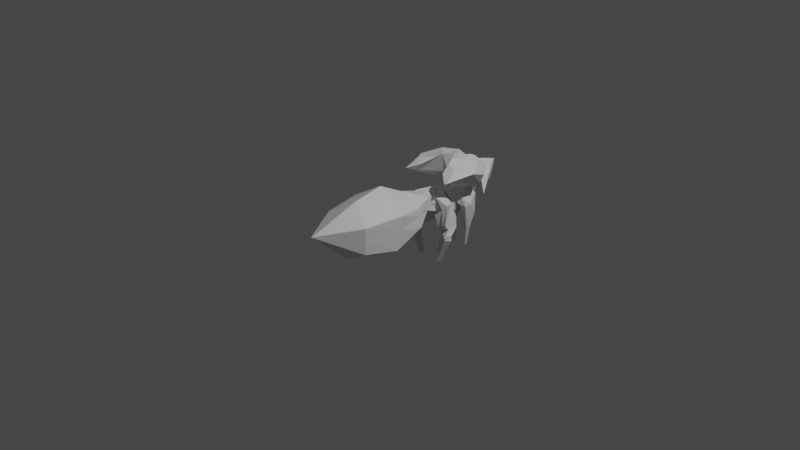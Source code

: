 # Source: maybefox.blend  (saved by Blender 3.4.6; exported with 4.5.12 LTS)
import bpy
from mathutils import Matrix  # noqa: F401  (used for matrix-valued properties, if any)

bpy.ops.wm.read_factory_settings(use_empty=True)
scene = bpy.context.scene
scene.name = 'Scene'

# ---- collections
col_collection = bpy.data.collections.new('Collection'); scene.collection.children.link(col_collection)

# ---- materials (node trees are filled in below, after node groups)
mat_material = bpy.data.materials.new('Material')
mat_material.alpha_threshold = 0.0
mat_material.use_transparent_shadow = False
mat_material.roughness = 0.5
mat_material.line_color = (0.0, 0.0, 0.0, 1.0)

# ---- material node trees
mat_material.use_nodes = True; mat_material.node_tree.nodes.clear()
_N = mat_material.node_tree.nodes; _L = mat_material.node_tree.links
n0 = _N.new('ShaderNodeOutputMaterial'); n0.name = 'Material Output'; n0.location = (300, 300)
n1 = _N.new('ShaderNodeBsdfPrincipled'); n1.name = 'Principled BSDF'; n1.location = (10, 300)
n1.distribution = 'GGX'
n1.subsurface_method = 'RANDOM_WALK_SKIN'
n1.inputs[3].default_value = 1.45
n1.inputs[27].default_value = (0.0, 0.0, 0.0, 1.0)
n1.inputs[28].default_value = 1.0
_L.new(n1.outputs[0], n0.inputs[0])
n0.is_active_output = True

# ---- world
world_world = bpy.data.worlds.new('World'); scene.world = world_world
world_world.use_nodes = True; world_world.node_tree.nodes.clear()
_N = world_world.node_tree.nodes; _L = world_world.node_tree.links
n0 = _N.new('ShaderNodeOutputWorld'); n0.name = 'World Output'; n0.location = (300, 300)
n1 = _N.new('ShaderNodeBackground'); n1.name = 'Background'; n1.location = (10, 300)
n1.inputs[0].default_value = (0.05088, 0.05088, 0.05088, 1.0)
_L.new(n1.outputs[0], n0.inputs[0])
n0.is_active_output = True
world_world.color = (0.05088, 0.05088, 0.05088)
world_world.use_sun_shadow = False
world_world.sun_shadow_jitter_overblur = 0.0

# ---- cameras
cam_camera = bpy.data.cameras.new('Camera')
cam_camera.clip_end = 100.0
cam_camera.ortho_scale = 7.314

# ---- lights
light_light = bpy.data.lights.new('Light', 'POINT')
light_light.transmission_factor = 0.0
light_light.energy = 1000.0
light_light.shadow_soft_size = 0.1
light_light.shadow_maximum_resolution = 0.006
light_light.use_absolute_resolution = True

# ---- meshes
me_cube = bpy.data.meshes.new('Cube')
me_cube.from_pydata([(0.3898, 1.158, 0.6395), (0.436, 1.032, 0.1507), (0.7919, 0.2126, 0.6038), (0.8227, 0.3516, -0.1763), (0.0, 1.06, 0.6619), (0.0, 0.8831, -0.1123), (0.0, 0.04852, 1.113), (0.0, 0.1759, -0.8294), (1.25, -1.019, 0.8865), (0.0, -0.9283, 1.615), (0.0, -1.18, -1.092), (1.226, -1.239, -0.4235), (0.9882, -2.522, 0.8017), (0.0, -2.101, 1.386), (0.0, -2.664, -0.6684), (0.9656, -2.541, -0.2259), (0.0, -4.143, 0.6706), (0.0, -4.006, 0.7135), (0.0, -4.023, 0.5787), (0.0, -4.156, 0.6769), (0.527, 1.397, 0.5754), (0.5229, 1.767, -0.09541), (0.0, 1.25, 0.6491), (0.0, 1.624, -0.5689), (0.0, 2.035, 0.744), (0.5881, 2.15, -0.1175), (0.0, 1.962, 0.5689), (0.0, 2.23, -0.7851), (0.0, 2.788, 0.445), (0.2521, 2.703, -0.4448), (0.0, 2.638, 0.5419), (0.0, 2.666, -0.8737), (0.9092, 1.602, 0.2924), (0.5145, 1.332, -0.1158), (0.7186, 2.0, 0.225), (0.5052, 1.932, -0.732), (0.8932, 1.518, -0.509), (0.5977, 1.488, -0.7048), (0.8868, 1.704, -0.7392), (0.4667, 1.683, -0.9032), (0.6806, 2.327, -0.4211), (0.5495, 2.29, -0.6846), (0.9118, 2.114, -0.7137), (0.5428, 2.034, -0.9929), (0.0, 2.507, 0.6262), (0.1354, 2.593, -0.3072), (0.2739, 2.448, 0.02162), (0.1392, 2.577, -0.3273), (0.9457, 1.447, -0.9962), (0.5224, 1.689, -0.8873), (0.9934, 1.791, -0.9583), (0.6474, 1.862, -1.049), (0.9422, 1.449, -0.9967), (0.62, 1.54, -1.141), (0.9806, 1.775, -0.9626), (0.7367, 1.825, -1.178), (0.9012, 1.49, -1.118), (0.576, 1.546, -1.261), (1.02, 1.733, -1.169), (0.7657, 1.901, -1.389), (0.4852, 1.531, -2.144), (0.4167, 1.679, -2.148), (0.5654, 1.645, -2.158), (0.4652, 1.757, -2.131), (0.0, 3.417, 0.1917), (0.001891, 3.401, -0.6933), (0.0, 3.086, 0.524), (0.0, 3.072, -0.7906), (0.0, 2.763, 0.3077), (0.4462, 2.326, -0.2172), (0.0, 3.118, 0.4724), (0.0, 3.547, 0.5492), (0.0, 2.228, 0.6661), (0.3983, 2.317, 0.1001), (0.0, 2.7, 0.6267), (0.2036, 2.755, 0.5515), (0.1889, 3.177, -0.4023), (0.2446, 2.712, -0.4361), (0.3493, 2.603, 0.04521), (0.4594, 2.395, -0.2334), (0.0, 3.405, 0.4743), (0.2429, 2.48, -0.4262), (0.0, 3.384, -0.1862), (0.0, 2.907, -0.2965), (0.0, 3.474, 0.696), (0.0, 3.402, -0.6822), (0.0, 3.364, 0.8099), (0.4003, 3.412, 0.6246), (0.09722, 3.205, -0.08163), (0.1873, 3.434, 0.5318), (0.0, 3.384, -0.1862), (0.0, 3.405, 0.4743), (0.2063, 3.208, 0.2597), (0.2514, 3.263, 0.497), (0.3495, 3.147, -0.1324), (0.4256, 2.771, 0.258), (0.4197, 2.808, -0.2011), (0.4216, 2.808, -0.2026), (0.4087, 2.781, 0.2687), (0.4276, 2.771, 0.2568), (0.0, 3.895, 0.6387), (0.0, 3.846, -0.3392), (0.0, 3.786, 1.038), (0.5315, 3.767, 0.5343), (0.0, 3.506, 0.595), (0.0, 3.354, -0.1477), (0.389, 3.417, 0.6188), (0.0, 3.301, 0.03464), (0.0, 2.9, 0.242), (0.0, 3.335, 0.3142), (0.0, 2.703, 0.6248), (0.06445, 3.087, 0.3599), (0.0, 3.633, 0.4454), (0.2778, 3.859, 0.4356), (0.0, 3.421, 0.2104), (0.07364, 3.273, 0.1598), (0.1889, 3.177, -0.4023), (0.0, 3.547, 0.5492), (0.2059, 3.09, -0.03199), (0.2063, 3.208, 0.2597), (0.246, 3.263, 0.4956), (0.1279, 3.742, 0.05654), (0.2136, 3.22, 0.2679), (0.3329, 3.147, -0.1437), (0.1591, 3.534, 0.6632), (0.0, 3.725, 0.3355), (0.0, 3.45, -0.1719), (0.0, 3.412, 0.4647), (0.1902, 3.224, 0.2629), (0.1527, 3.365, 0.2489), (0.4843, 3.577, -0.7364), (0.1709, 3.028, 0.4238), (0.1841, 3.707, -0.0422), (0.468, 3.117, -1.301), (0.5316, 3.211, -1.294), (0.3468, 2.964, 0.3551), (0.1668, 3.475, -0.7492), (0.1578, 3.709, -0.05096), (0.1445, 3.031, 0.415), (0.0, 3.547, 0.5492), (0.2063, 3.208, 0.2597), (0.5928, 2.91, -0.272), (0.3593, 3.715, 0.01985), (0.5869, 2.962, -0.06628), (0.2523, 3.253, 0.4938), (0.2949, 3.125, -0.09418), (0.1889, 3.177, -0.4023), (0.4848, 3.33, -1.282), (0.3566, 3.145, -1.306), (0.6684, 3.123, -0.1796), (0.2669, 3.259, 0.4953), (0.2253, 3.599, -0.06471), (0.214, 3.625, 0.003469), (0.1399, 3.682, 0.07887), (0.2137, 3.616, -0.00258), (0.0, 4.425, 1.155), (0.0, 4.121, 0.08726), (0.0, 4.423, 1.152), (0.6478, 4.151, 0.8215), (0.1662, 3.479, -0.7551), (0.4489, 3.368, -1.281), (0.2585, 3.209, -1.069), (0.3352, 3.266, -1.316), (0.3225, 3.329, -1.305), (0.468, 3.117, -1.301), (0.5316, 3.211, -1.294), (0.3566, 3.145, -1.306), (0.4848, 3.33, -1.282), (0.3352, 3.266, -1.316), (0.4489, 3.368, -1.281), (0.3225, 3.329, -1.305), (0.3285, 3.206, -2.097), (0.3628, 3.257, -2.094), (0.2685, 3.222, -2.1), (0.3376, 3.321, -2.087), (0.257, 3.287, -2.105), (0.3257, 3.34, -2.08), (0.2501, 3.321, -2.1), (0.0, 5.095, 0.9484), (0.0, 5.114, 0.8693), (0.0, 5.085, 0.95), (0.2205, 4.735, 0.9417), (0.0, 3.776, 1.021), (0.5031, 3.805, 0.7805), (0.0, 4.045, 1.138), (0.4927, 4.14, 0.9946), (0.3253, 3.336, 0.8944), (0.9227, 3.312, 0.7007), (0.3717, 3.528, 1.568), (0.6083, 3.968, 0.9927), (0.3411, 3.327, 1.74), (1.386, 2.466, 1.491), (0.3872, 3.51, 1.672), (1.175, 3.273, 1.166), (0.0, 2.776, 0.3796), (0.0, 3.275, 0.3254), (0.0, 3.471, -0.1017), (0.3445, 2.524, -0.3364), (0.0, 3.421, 0.7503), (0.1906, 3.407, -0.05992), (0.0, 3.843, 0.8291), (0.4558, 3.659, 0.4345), (0.0, 3.427, 0.206), (0.1852, 3.356, 0.3128), (0.0, 4.424, 1.153), (0.4124, 4.057, 0.4365), (0.0, 5.092, 0.9476), (0.05528, 5.062, 0.9036), (0.0, 3.346, 0.2586), (0.0, 3.436, -0.3975), (0.2983, 2.613, -0.3906), (0.0, 3.448, 0.7232), (0.0953, 3.404, -0.371), (0.0, 3.869, 0.7339), (0.1832, 3.766, -0.08952), (0.0, 3.391, 0.02912), (0.09262, 3.329, 0.1737), (0.0, 4.424, 1.154), (0.2249, 4.056, 0.1314), (0.0, 5.112, 0.8763), (0.01175, 5.105, 0.8647), (0.0, 2.782, 0.4123), (0.0, 4.872, 1.014), (0.0, 4.874, 1.016), (0.0, 4.254, 0.1962), (0.5103, 3.803, 0.7838), (0.4925, 4.285, 0.4421), (0.0, 4.873, 1.015), (0.0, 4.873, 1.016), (0.3005, 4.209, 0.2642), (0.0, 4.927, 0.99), (0.0, 4.989, 0.9779), (0.0, 5.046, 0.9604), (0.4245, 4.449, 0.4388), (0.6482, 4.155, 0.8216), (0.307, 4.628, 0.924), (0.0, 4.932, 0.9885), (0.0, 4.99, 0.9792), (0.0, 5.047, 0.9617), (0.0, 4.934, 0.9973), (0.0, 4.991, 0.9798), (0.0, 5.048, 0.9623), (0.3999, 4.451, 0.4422), (0.3105, 4.638, 0.5375), (0.09762, 4.972, 0.674), (0.0, 5.048, 0.9629), (0.0, 4.991, 0.9804), (0.0, 4.934, 0.9979), (0.0, 4.953, 0.5744), (0.0, 4.695, 0.4932), (0.0, 4.415, 0.37), (0.2163, 4.723, 0.9555), (0.0, 4.425, 1.148), (0.4857, 4.146, 0.9548), (0.0, 2.763, 0.3111), (0.0, 3.126, 0.4653), (0.0, 3.543, 0.5179), (0.4413, 2.336, -0.2229), (0.0, 3.366, 0.8071), (0.3902, 3.412, 0.5917), (0.0, 3.789, 1.028), (0.5279, 3.762, 0.5295), (0.0, 3.503, 0.5763), (0.3792, 3.415, 0.6041), (0.0, 4.423, 1.152), (0.6324, 4.149, 0.802), (0.0, 5.083, 0.9508), (0.2386, 4.748, 0.9199), (0.8144, 3.699, 0.1181), (0.0, 4.872, 1.014), (0.6469, 4.156, 0.8238), (0.3199, 4.324, 1.026), (0.2206, 4.718, 0.954), (0.0, 4.927, 0.9899), (0.0, 4.989, 0.9779), (0.0, 5.046, 0.9604), (0.3909, 2.932, 0.9767), (0.7457, 2.637, 0.7276), (0.1999, 2.931, 1.733), (0.9802, 1.422, 1.274), (0.8049, 0.271, 0.276), (0.4092, 1.105, 0.4341), (0.0, 0.9857, 0.3366), (0.0, 0.1021, 0.2969), (1.24, -1.111, 0.336), (0.0, -1.034, 0.4776), (0.9787, -2.53, 0.3699), (0.0, -2.338, 0.5229), (0.0, -4.148, 0.6733), (0.0, -4.013, 0.6569), (0.5253, 1.552, 0.2935), (0.0, 1.407, 0.1373), (0.2471, 2.083, 0.382), (0.0, 2.075, -3.725e-05), (0.1059, 2.752, 0.07111), (0.0, 2.65, -0.05294), (0.7433, 1.488, 0.1209), (0.6289, 1.971, -0.1771), (0.769, 1.506, -0.5913), (0.7103, 1.695, -0.8081), (0.6255, 2.311, -0.5318), (0.7567, 2.08, -0.831), (0.05689, 2.544, 0.234), (0.2173, 2.502, -0.125), (0.7678, 1.549, -0.9504), (0.848, 1.821, -0.9965), (0.8068, 1.487, -1.057), (0.8781, 1.796, -1.053), (0.7646, 1.514, -1.178), (0.9129, 1.804, -1.262), (0.4564, 1.593, -2.146), (0.5233, 1.692, -2.146), (0.0, 3.41, -0.1802), (0.0, 3.08, -0.02839), (0.1875, 2.579, 0.08713), (0.0, 3.299, 0.5047), (0.1674, 2.265, 0.4282), (0.08554, 2.723, 0.5951), (0.0, 3.444, 0.1169), (0.1682, 3.384, 0.7321), (0.0, 3.874, 0.2278), (0.2234, 3.778, 0.8266), (0.0, 3.083, 0.2724), (0.02708, 2.864, 0.5135), (0.0, 4.297, 0.7061), (0.3035, 4.255, 1.017), (0.0, 5.091, 0.9205), (0.1002, 4.947, 0.9358), (0.2114, 3.788, 0.92), (0.2905, 3.997, 1.086), (0.4833, 3.254, 0.7239), (0.314, 4.021, 1.203), (0.9603, 3.18, 1.658), (0.7689, 3.815, 1.368), (0.03638, 5.085, 0.934), (0.1448, 2.67, 0.07874), (0.1253, 2.711, 0.07492), (0.004938, 5.11, 0.8711), (0.2145, 4.423, 0.9172), (0.0, 4.613, 0.6718), (0.2041, 4.599, 0.9752), (0.0, 4.752, 1.049), (0.09088, 4.91, 0.9583), (0.0, 4.716, 0.734), (0.0, 4.867, 0.7757), (0.0, 5.014, 0.7971), (0.09599, 4.953, 0.9355), (0.1854, 2.584, 0.08673), (0.5432, 2.819, 0.8944), (0.2692, 2.501, 1.788), (0.3933, 2.182, 1.691), (0.9572, 1.876, 1.634), (0.5923, 1.643, 1.517), (1.02, 1.294, 1.325)], [(132, 125)], [(0, 4, 6, 2), (5, 1, 3, 7), (280, 2, 8, 284), (281, 0, 2, 280), (1, 5, 23, 21), (283, 6, 4, 282), (285, 10, 14, 287), (2, 6, 9, 8), (7, 3, 11, 10), (283, 7, 10, 285), (286, 12, 16, 288), (10, 11, 15, 14), (284, 8, 12, 286), (8, 9, 13, 12), (288, 16, 17, 289), (12, 13, 17, 16), (287, 14, 18, 289), (14, 15, 19, 18), (22, 20, 24, 26), (281, 1, 21, 290), (282, 4, 22, 291), (4, 0, 20, 22), (25, 27, 31, 29), (21, 23, 27, 25), (24, 20, 32, 34), (291, 22, 26, 293), (295, 30, 66, 313), (292, 25, 29, 294), (293, 26, 30, 295), (26, 24, 28, 30), (34, 32, 36, 38), (292, 24, 44, 302), (21, 25, 35, 33), (290, 21, 33, 296), (298, 37, 39, 299), (296, 33, 37, 298), (33, 35, 39, 37), (39, 35, 41, 43), (300, 40, 42, 301), (34, 38, 42, 40), (39, 43, 51, 49), (297, 34, 40, 300), (302, 44, 46, 303), (35, 25, 45, 47), (24, 34, 46, 44), (297, 35, 47, 303), (304, 49, 53, 306), (301, 42, 50, 305), (42, 38, 48, 50), (299, 39, 49, 304), (54, 52, 56, 58), (50, 48, 52, 54), (305, 50, 54, 307), (49, 51, 55, 53), (57, 59, 63, 61), (307, 54, 58, 309), (53, 55, 59, 57), (306, 53, 57, 308), (310, 61, 63, 311), (308, 57, 61, 310), (58, 56, 60, 62), (309, 58, 62, 311), (313, 66, 64, 312), (30, 28, 64, 66), (29, 31, 67, 65), (255, 254, 68, 70), (70, 68, 72, 74), (255, 70, 86, 258), (257, 256, 71, 69), (347, 257, 69, 314), (316, 73, 75, 317), (314, 69, 73, 316), (71, 75, 93, 92), (315, 70, 74, 317), (77, 76, 78, 79), (75, 73, 79, 78), (76, 77, 83, 82), (73, 69, 77, 79), (81, 80, 82, 83), (69, 71, 80, 81), (77, 69, 81, 83), (82, 80, 91, 90), (212, 85, 101, 214), (312, 64, 84, 318), (319, 86, 110, 323), (259, 87, 106, 263), (89, 88, 90, 91), (76, 82, 90, 88), (71, 76, 88, 89), (80, 71, 89, 91), (92, 93, 95, 94), (75, 78, 95, 93), (139, 140, 119, 117), (98, 96, 141, 143), (97, 96, 98, 99), (94, 95, 99, 98), (95, 78, 97, 99), (78, 76, 96, 97), (260, 102, 157, 264), (319, 87, 103, 321), (258, 86, 102, 260), (318, 84, 100, 320), (215, 105, 107, 216), (65, 85, 107, 105), (209, 65, 105, 215), (87, 71, 104, 106), (322, 109, 111, 323), (86, 70, 108, 110), (315, 71, 109, 322), (109, 71, 112, 114), (112, 113, 115, 114), (87, 111, 115, 113), (71, 87, 113, 112), (111, 109, 114, 115), (118, 116, 126, 128), (118, 120, 124, 122), (140, 145, 118, 119), (145, 135, 120, 118), (146, 139, 117, 116), (123, 146, 116, 121), (141, 96, 133, 134), (123, 121, 136, 161, 148), (120, 121, 125, 124), (126, 127, 129, 128), (142, 149, 147, 160, 130), (119, 118, 128, 129), (163, 159, 130, 160), (117, 119, 129, 127), (126, 116, 151, 153), (143, 141, 149, 150), (131, 132, 137, 138), (121, 142, 130, 159, 136), (120, 135, 150, 144), (96, 76, 146, 123), (76, 71, 139, 146), (96, 123, 148, 133), (133, 148, 166, 164), (150, 149, 142, 144), (135, 98, 143, 150), (149, 141, 134, 147), (121, 120, 144, 142), (94, 98, 135, 145), (92, 94, 145, 140), (71, 92, 140, 139), (151, 152, 154, 153), (117, 127, 154, 152), (116, 117, 152, 151), (127, 126, 153, 154), (275, 232, 180, 266), (320, 100, 155, 324), (214, 101, 156, 218), (157, 102, 182, 184), (147, 134, 165, 167), (148, 161, 163, 162), (161, 136, 159, 163), (164, 166, 173, 171), (166, 168, 175, 173), (148, 162, 168, 166), (160, 147, 167, 169), (134, 133, 164, 165), (162, 163, 170, 168), (163, 160, 169, 170), (171, 173, 175, 174, 172), (175, 177, 176, 174), (170, 169, 176, 177), (169, 167, 174, 176), (167, 165, 172, 174), (165, 164, 171, 172), (168, 170, 177, 175), (346, 266, 180, 327), (345, 245, 178, 326), (244, 248, 179, 220), (342, 251, 181, 327), (184, 182, 186, 188), (103, 158, 185, 183), (321, 103, 183, 328), (325, 157, 184, 329), (187, 189, 193, 191), (328, 183, 187, 330), (183, 185, 189, 187), (329, 184, 188, 331), (332, 191, 193, 333), (331, 188, 192, 333), (188, 186, 190, 192), (332, 190, 278, 349), (272, 235, 207, 267), (337, 219, 206, 334), (261, 201, 205, 265), (241, 238, 206, 219), (256, 196, 202, 262), (262, 202, 203, 263), (211, 198, 200, 213), (213, 200, 204, 217), (212, 199, 203, 216), (259, 199, 201, 261), (336, 210, 197, 335), (210, 209, 196, 197), (208, 195, 198, 211), (208, 221, 194, 195), (64, 28, 221, 208), (64, 208, 211, 84), (29, 65, 209, 210), (294, 29, 210, 336), (85, 212, 216, 107), (100, 213, 217, 155), (84, 211, 213, 100), (245, 241, 219, 178), (326, 178, 219, 337), (235, 244, 220, 207), (201, 214, 218, 205), (196, 209, 215, 202), (202, 215, 216, 203), (199, 212, 214, 201), (205, 218, 229, 226), (155, 217, 228, 223), (217, 204, 227, 228), (265, 205, 226, 268), (325, 158, 225, 338), (218, 156, 224, 229), (324, 155, 223, 339), (264, 157, 222, 269), (226, 229, 242, 233), (233, 242, 243, 234), (234, 243, 244, 235), (223, 228, 239, 247), (247, 239, 240, 246), (246, 240, 241, 245), (228, 227, 236, 239), (239, 236, 237, 240), (240, 237, 238, 241), (268, 226, 233, 270), (270, 233, 234, 271), (271, 234, 235, 272), (338, 225, 253, 340), (340, 253, 252, 341), (341, 252, 251, 342), (229, 224, 250, 242), (242, 250, 249, 243), (243, 249, 248, 244), (339, 223, 247, 343), (343, 247, 246, 344), (344, 246, 245, 345), (269, 222, 230, 273), (273, 230, 231, 274), (274, 231, 232, 275), (237, 274, 275, 238), (236, 273, 274, 237), (227, 269, 273, 236), (252, 271, 272, 251), (253, 270, 271, 252), (225, 268, 270, 253), (204, 264, 269, 227), (158, 265, 268, 225), (87, 259, 261, 103), (104, 262, 263, 106), (71, 256, 262, 104), (103, 261, 265, 158), (251, 272, 267, 181), (334, 206, 266, 346), (238, 275, 266, 206), (198, 258, 260, 200), (200, 260, 264, 204), (199, 259, 263, 203), (335, 197, 257, 347), (197, 196, 256, 257), (195, 255, 258, 198), (195, 194, 254, 255), (348, 277, 279, 349), (190, 186, 276, 278), (187, 191, 279, 277), (330, 187, 277, 348), (186, 330, 348, 276), (276, 348, 349, 278), (194, 335, 347, 254), (207, 334, 346, 267), (249, 344, 345, 248), (250, 343, 344, 249), (224, 339, 343, 250), (231, 341, 342, 232), (230, 340, 341, 231), (222, 338, 340, 230), (156, 324, 339, 224), (157, 325, 338, 222), (179, 326, 337, 220), (28, 294, 336, 221), (221, 336, 335, 194), (220, 337, 334, 207), (349, 279, 353, 352), (189, 331, 333, 193), (190, 332, 333, 192), (185, 329, 331, 189), (182, 328, 330, 186), (158, 325, 329, 185), (102, 321, 328, 182), (232, 342, 327, 180), (248, 345, 326, 179), (267, 346, 327, 181), (101, 320, 324, 156), (70, 315, 322, 108), (108, 322, 323, 110), (85, 318, 320, 101), (86, 319, 321, 102), (87, 319, 323, 111), (65, 312, 318, 85), (71, 315, 317, 75), (68, 314, 316, 72), (72, 316, 317, 74), (254, 347, 314, 68), (67, 313, 312, 65), (59, 309, 311, 63), (56, 308, 310, 60), (60, 310, 311, 62), (52, 306, 308, 56), (55, 307, 309, 59), (51, 305, 307, 55), (38, 299, 304, 48), (43, 301, 305, 51), (48, 304, 306, 52), (34, 297, 303, 46), (45, 302, 303, 47), (35, 297, 300, 41), (41, 300, 301, 43), (32, 296, 298, 36), (36, 298, 299, 38), (20, 290, 296, 32), (25, 292, 302, 45), (27, 293, 295, 31), (24, 292, 294, 28), (31, 295, 313, 67), (23, 291, 293, 27), (5, 282, 291, 23), (0, 281, 290, 20), (13, 287, 289, 17), (19, 288, 289, 18), (11, 284, 286, 15), (15, 286, 288, 19), (6, 283, 285, 9), (9, 285, 287, 13), (7, 283, 282, 5), (1, 281, 280, 3), (3, 280, 284, 11), (351, 350, 352, 353), (332, 349, 352, 350), (191, 332, 350, 351), (279, 191, 351, 353)])
_uv = me_cube.uv_layers.new(name='UVMap')
_uv.uv.foreach_set('vector', [0.375, 0.0, 0.625, 0.0, 0.625, 0.25, 0.375, 0.25, 0.375, 0.25, 0.625, 0.25, 0.625, 0.5, 0.375, 0.5, 0.5199, 1.0, 0.625, 1.0, 0.625, 1.0, 0.5199, 1.0, 0.5199, 0.75, 0.625, 0.75, 0.625, 1.0, 0.5199, 1.0, 0.625, 0.25, 0.375, 0.25, 0.375, 0.25, 0.625, 0.25, 0.7699, 0.5, 0.875, 0.5, 0.875, 0.75, 0.7699, 0.75, 0.7699, 0.5, 0.625, 0.5, 0.625, 0.5, 0.7699, 0.5, 0.375, 0.25, 0.625, 0.25, 0.625, 0.25, 0.375, 0.25, 0.375, 0.5, 0.625, 0.5, 0.625, 0.5, 0.375, 0.5, 0.7699, 0.5, 0.625, 0.5, 0.625, 0.5, 0.7699, 0.5, 0.5199, 1.0, 0.625, 1.0, 0.625, 1.0, 0.6818, 1.0, 0.375, 0.5, 0.625, 0.5, 0.625, 0.5, 0.375, 0.5, 0.5199, 1.0, 0.625, 1.0, 0.625, 1.0, 0.5199, 1.0, 0.375, 0.25, 0.625, 0.25, 0.625, 0.25, 0.375, 0.25, 0.4834, 0.5035, 0.625, 0.5, 0.625, 0.75, 0.5199, 0.75, 0.375, 0.25, 0.625, 0.25, 0.625, 0.25, 0.375, 0.25, 0.7699, 0.5, 0.625, 0.5, 0.625, 0.5, 0.7699, 0.5, 0.375, 0.5, 0.625, 0.5, 0.625, 0.5, 0.375, 0.5, 0.625, 0.0, 0.375, 0.0, 0.375, 0.0, 0.625, 0.0, 0.5199, 0.75, 0.375, 0.75, 0.375, 0.75, 0.5199, 0.75, 0.7699, 0.75, 0.875, 0.75, 0.875, 0.75, 0.7699, 0.75, 0.625, 0.0, 0.375, 0.0, 0.375, 0.0, 0.625, 0.0, 0.625, 0.25, 0.375, 0.25, 0.375, 0.25, 0.625, 0.25, 0.625, 0.25, 0.375, 0.25, 0.375, 0.25, 0.625, 0.25, 0.375, 0.0, 0.375, 0.0, 0.375, 0.0, 0.375, 0.0, 0.7699, 0.75, 0.875, 0.75, 0.875, 0.75, 0.7699, 0.75, 0.7699, 0.75, 0.875, 0.75, 0.875, 0.75, 0.7699, 0.75, 0.5205, 0.75, 0.375, 0.75, 0.375, 0.75, 0.5194, 0.75, 0.7699, 0.75, 0.875, 0.75, 0.875, 0.75, 0.7699, 0.75, 0.625, 0.0, 0.375, 0.0, 0.375, 0.0, 0.625, 0.0, 0.375, 0.0, 0.375, 0.0, 0.375, 0.0, 0.375, 0.0, 0.5205, 0.75, 0.625, 0.75, 0.625, 0.75, 0.5199, 0.75, 0.625, 0.25, 0.625, 0.25, 0.625, 0.25, 0.625, 0.25, 0.5199, 0.75, 0.375, 0.75, 0.375, 0.75, 0.5199, 0.75, 0.5199, 0.75, 0.375, 0.75, 0.375, 0.75, 0.5199, 0.75, 0.5199, 0.75, 0.375, 0.75, 0.375, 0.75, 0.5199, 0.75, 0.625, 0.25, 0.625, 0.25, 0.625, 0.25, 0.625, 0.25, 0.625, 0.25, 0.625, 0.25, 0.625, 0.25, 0.625, 0.25, 0.5199, 0.75, 0.625, 0.75, 0.625, 0.75, 0.5199, 0.75, 0.375, 0.0, 0.375, 0.0, 0.375, 0.0, 0.375, 0.0, 0.625, 0.25, 0.625, 0.25, 0.625, 0.25, 0.625, 0.25, 0.5199, 0.75, 0.625, 0.75, 0.625, 0.75, 0.5199, 0.75, 0.5199, 0.75, 0.625, 0.75, 0.625, 0.75, 0.5199, 0.75, 0.625, 0.25, 0.625, 0.25, 0.625, 0.25, 0.625, 0.25, 0.375, 0.0, 0.375, 0.0, 0.375, 0.0, 0.375, 0.0, 0.5199, 0.75, 0.375, 0.75, 0.375, 0.75, 0.5199, 0.75, 0.5199, 0.75, 0.375, 0.75, 0.375, 0.75, 0.5199, 0.75, 0.5199, 0.75, 0.625, 0.75, 0.625, 0.75, 0.4728, 0.75, 0.375, 0.0, 0.375, 0.0, 0.375, 0.0, 0.375, 0.0, 0.5199, 0.75, 0.375, 0.75, 0.375, 0.75, 0.5199, 0.75, 0.375, 0.0, 0.375, 0.0, 0.375, 0.0, 0.375, 0.0, 0.375, 0.0, 0.375, 0.0, 0.375, 0.0, 0.375, 0.0, 0.4728, 0.75, 0.625, 0.75, 0.625, 0.75, 0.4728, 0.75, 0.625, 0.25, 0.625, 0.25, 0.625, 0.25, 0.625, 0.25, 0.625, 0.25, 0.625, 0.25, 0.625, 0.25, 0.625, 0.25, 0.4728, 0.75, 0.625, 0.75, 0.625, 0.75, 0.4728, 0.75, 0.625, 0.25, 0.625, 0.25, 0.625, 0.25, 0.625, 0.25, 0.5199, 0.75, 0.375, 0.75, 0.375, 0.75, 0.5199, 0.75, 0.5199, 0.75, 0.375, 0.75, 0.2627, 0.75, 0.4728, 0.75, 0.5199, 0.75, 0.375, 0.75, 0.375, 0.75, 0.5199, 0.75, 0.375, 0.0, 0.375, 0.0, 0.375, 0.0, 0.375, 0.0, 0.4728, 0.75, 0.625, 0.75, 0.625, 0.75, 0.4728, 0.75, 0.2699, 0.5, 0.375, 0.5, 0.375, 0.75, 0.2699, 0.75, 0.625, 0.0, 0.375, 0.0, 0.375, 0.0, 0.625, 0.0, 0.625, 0.25, 0.375, 0.25, 0.375, 0.25, 0.625, 0.25, 0.375, 0.0, 0.375, 0.0, 0.375, 0.0, 0.375, 0.0, 0.375, 0.0, 0.375, 0.0, 0.375, 0.0, 0.375, 0.0, 0.375, 0.0, 0.375, 0.0, 0.375, 0.0, 0.375, 0.0, 0.625, 0.25, 0.625, 0.25, 0.625, 0.25, 0.625, 0.25, 0.5279, 0.75, 0.375, 0.75, 0.375, 0.75, 0.5199, 0.75, 0.5199, 0.75, 0.375, 0.75, 0.6198, 0.75, 0.6228, 0.75, 0.5199, 0.75, 0.375, 0.75, 0.375, 0.75, 0.5199, 0.75, 0.125, 0.75, 0.3698, 0.75, 0.3698, 0.75, 0.125, 0.75, 0.2699, 0.75, 0.375, 0.75, 0.375, 0.75, 0.3728, 0.75, 0.625, 0.25, 0.625, 0.25, 0.625, 0.25, 0.625, 0.25, 0.6198, 0.75, 0.375, 0.75, 0.2803, 0.75, 0.605, 0.75, 0.625, 0.25, 0.625, 0.25, 0.625, 0.25, 0.625, 0.25, 0.375, 0.75, 0.375, 0.75, 0.375, 0.75, 0.2803, 0.75, 0.625, 0.25, 0.625, 0.25, 0.625, 0.25, 0.625, 0.25, 0.625, 0.25, 0.625, 0.25, 0.625, 0.25, 0.625, 0.25, 0.375, 0.75, 0.375, 0.75, 0.375, 0.75, 0.375, 0.75, 0.625, 0.25, 0.625, 0.25, 0.625, 0.25, 0.625, 0.25, 0.625, 0.25, 0.625, 0.25, 0.625, 0.25, 0.625, 0.25, 0.2699, 0.75, 0.375, 0.75, 0.375, 0.75, 0.2699, 0.75, 0.2699, 0.75, 0.375, 0.75, 0.375, 0.75, 0.2699, 0.75, 0.625, 0.25, 0.625, 0.25, 0.625, 0.25, 0.625, 0.25, 0.125, 0.75, 0.125, 0.75, 0.125, 0.75, 0.125, 0.75, 0.625, 0.25, 0.625, 0.25, 0.625, 0.25, 0.625, 0.25, 0.125, 0.75, 0.125, 0.75, 0.125, 0.75, 0.125, 0.75, 0.625, 0.25, 0.625, 0.25, 0.625, 0.25, 0.625, 0.25, 0.125, 0.75, 0.3698, 0.75, 0.2093, 0.75, 0.125, 0.75, 0.6198, 0.75, 0.605, 0.75, 0.6071, 0.75, 0.6198, 0.75, 0.125, 0.75, 0.125, 0.75, 0.125, 0.75, 0.125, 0.75, 0.625, 0.25, 0.625, 0.25, 0.625, 0.25, 0.625, 0.25, 0.625, 0.25, 0.625, 0.25, 0.625, 0.25, 0.625, 0.25, 0.125, 0.75, 0.2093, 0.75, 0.2093, 0.75, 0.125, 0.75, 0.6071, 0.75, 0.605, 0.75, 0.605, 0.75, 0.6071, 0.75, 0.625, 0.25, 0.625, 0.25, 0.625, 0.25, 0.625, 0.25, 0.375, 0.0, 0.375, 0.0, 0.375, 0.0, 0.375, 0.0, 0.2699, 0.75, 0.125, 0.75, 0.125, 0.75, 0.2699, 0.75, 0.375, 0.0, 0.375, 0.0, 0.375, 0.0, 0.375, 0.0, 0.2699, 0.75, 0.375, 0.75, 0.375, 0.75, 0.2699, 0.75, 0.625, 0.25, 0.625, 0.25, 0.625, 0.25, 0.625, 0.25, 0.125, 0.75, 0.125, 0.75, 0.125, 0.75, 0.125, 0.75, 0.625, 0.25, 0.625, 0.25, 0.625, 0.25, 0.625, 0.25, 0.125, 0.75, 0.125, 0.75, 0.125, 0.75, 0.125, 0.75, 0.2759, 0.75, 0.125, 0.75, 0.125, 0.75, 0.2699, 0.75, 0.375, 0.0, 0.375, 0.0, 0.375, 0.0, 0.375, 0.0, 0.2699, 0.75, 0.125, 0.75, 0.125, 0.75, 0.2759, 0.75, 0.125, 0.75, 0.125, 0.75, 0.125, 0.75, 0.125, 0.75, 0.125, 0.75, 0.125, 0.75, 0.125, 0.75, 0.125, 0.75, 0.125, 0.75, 0.125, 0.75, 0.125, 0.75, 0.125, 0.75, 0.125, 0.75, 0.125, 0.75, 0.125, 0.75, 0.125, 0.75, 0.125, 0.75, 0.125, 0.75, 0.125, 0.75, 0.125, 0.75, 0.125, 0.75, 0.125, 0.75, 0.125, 0.75, 0.125, 0.75, 0.125, 0.75, 0.125, 0.75, 0.125, 0.75, 0.125, 0.75, 0.125, 0.75, 0.125, 0.75, 0.125, 0.75, 0.125, 0.75, 0.125, 0.75, 0.125, 0.75, 0.125, 0.75, 0.125, 0.75, 0.125, 0.75, 0.125, 0.75, 0.125, 0.75, 0.125, 0.75, 0.625, 0.25, 0.625, 0.25, 0.625, 0.25, 0.625, 0.25, 0.625, 0.25, 0.625, 0.25, 0.625, 0.25, 0.625, 0.25, 0.625, 0.25, 0.625, 0.25, 0.625, 0.25, 0.625, 0.25, 0.625, 0.25, 0.625, 0.25, 0.625, 0.25, 0.625, 0.25, 0.625, 0.25, 0.125, 0.75, 0.125, 0.75, 0.125, 0.75, 0.125, 0.75, 0.625, 0.25, 0.625, 0.25, 0.625, 0.25, 0.625, 0.25, 0.625, 0.25, 0.125, 0.75, 0.125, 0.75, 0.125, 0.75, 0.125, 0.75, 0.625, 0.25, 0.625, 0.25, 0.625, 0.25, 0.625, 0.25, 0.125, 0.75, 0.125, 0.75, 0.125, 0.75, 0.125, 0.75, 0.125, 0.75, 0.125, 0.75, 0.125, 0.75, 0.125, 0.75, 0.625, 0.25, 0.625, 0.25, 0.625, 0.25, 0.625, 0.25, 0.0, 0.0, 0.0, 0.0, 0.0, 0.0, 0.0, 0.0, 0.625, 0.25, 0.625, 0.25, 0.625, 0.25, 0.625, 0.25, 0.625, 0.25, 0.125, 0.75, 0.125, 0.75, 0.125, 0.75, 0.125, 0.75, 0.625, 0.25, 0.625, 0.25, 0.625, 0.25, 0.625, 0.25, 0.125, 0.75, 0.125, 0.75, 0.125, 0.75, 0.125, 0.75, 0.625, 0.25, 0.625, 0.25, 0.625, 0.25, 0.625, 0.25, 0.625, 0.25, 0.625, 0.25, 0.625, 0.25, 0.625, 0.25, 0.625, 0.25, 0.625, 0.25, 0.625, 0.25, 0.625, 0.25, 0.125, 0.75, 0.125, 0.75, 0.125, 0.75, 0.125, 0.75, 0.625, 0.25, 0.625, 0.25, 0.625, 0.25, 0.625, 0.25, 0.625, 0.25, 0.625, 0.25, 0.625, 0.25, 0.625, 0.25, 0.125, 0.75, 0.125, 0.75, 0.125, 0.75, 0.125, 0.75, 0.125, 0.75, 0.125, 0.75, 0.125, 0.75, 0.125, 0.75, 0.125, 0.75, 0.125, 0.75, 0.125, 0.75, 0.125, 0.75, 0.125, 0.75, 0.125, 0.75, 0.125, 0.75, 0.125, 0.75, 0.125, 0.75, 0.125, 0.75, 0.125, 0.75, 0.125, 0.75, 0.125, 0.75, 0.125, 0.75, 0.125, 0.75, 0.125, 0.75, 0.125, 0.75, 0.125, 0.75, 0.125, 0.75, 0.125, 0.75, 0.375, 0.0, 0.375, 0.0, 0.375, 0.0, 0.375, 0.0, 0.2699, 0.75, 0.375, 0.75, 0.375, 0.75, 0.2699, 0.75, 0.625, 0.25, 0.625, 0.25, 0.625, 0.25, 0.625, 0.25, 0.375, 0.0, 0.375, 0.0, 0.375, 0.0, 0.375, 0.0, 0.625, 0.25, 0.625, 0.25, 0.625, 0.25, 0.625, 0.25, 0.625, 0.25, 0.625, 0.25, 0.625, 0.25, 0.625, 0.25, 0.625, 0.25, 0.625, 0.25, 0.625, 0.25, 0.625, 0.25, 0.625, 0.25, 0.625, 0.25, 0.625, 0.25, 0.625, 0.25, 0.625, 0.25, 0.625, 0.25, 0.625, 0.25, 0.625, 0.25, 0.625, 0.25, 0.625, 0.25, 0.625, 0.25, 0.625, 0.25, 0.625, 0.25, 0.625, 0.25, 0.625, 0.25, 0.625, 0.25, 0.625, 0.25, 0.625, 0.25, 0.625, 0.25, 0.625, 0.25, 0.625, 0.25, 0.625, 0.25, 0.625, 0.25, 0.625, 0.25, 0.625, 0.25, 0.625, 0.25, 0.625, 0.25, 0.625, 0.25, 0.625, 0.25, 0.625, 0.25, 0.625, 0.25, 0.625, 0.25, 0.625, 0.25, 0.625, 0.25, 0.625, 0.25, 0.625, 0.25, 0.625, 0.25, 0.625, 0.25, 0.625, 0.25, 0.625, 0.25, 0.625, 0.25, 0.625, 0.25, 0.625, 0.25, 0.625, 0.25, 0.625, 0.25, 0.625, 0.25, 0.625, 0.25, 0.625, 0.25, 0.625, 0.25, 0.625, 0.25, 0.625, 0.25, 0.625, 0.25, 0.625, 0.25, 0.625, 0.25, 0.625, 0.25, 0.625, 0.25, 0.625, 0.25, 0.2622, 0.75, 0.3616, 0.75, 0.375, 0.75, 0.2688, 0.75, 0.2714, 0.75, 0.3745, 0.75, 0.375, 0.75, 0.2711, 0.75, 0.625, 0.25, 0.625, 0.25, 0.625, 0.25, 0.625, 0.25, 0.27, 0.75, 0.1252, 0.75, 0.125, 0.75, 0.2688, 0.75, 0.375, 0.0, 0.375, 0.0, 0.375, 0.0, 0.375, 0.0, 0.625, 0.25, 0.625, 0.25, 0.625, 0.25, 0.625, 0.25, 0.2699, 0.75, 0.125, 0.75, 0.125, 0.75, 0.2699, 0.75, 0.2699, 0.75, 0.375, 0.75, 0.375, 0.75, 0.2699, 0.75, 0.625, 0.25, 0.625, 0.25, 0.625, 0.25, 0.625, 0.25, 0.2699, 0.75, 0.125, 0.75, 0.125, 0.75, 0.2699, 0.75, 0.625, 0.25, 0.625, 0.25, 0.625, 0.25, 0.625, 0.25, 0.2699, 0.75, 0.375, 0.75, 0.375, 0.75, 0.2699, 0.75, 0.2699, 0.75, 0.125, 0.75, 0.125, 0.75, 0.2699, 0.75, 0.2699, 0.75, 0.375, 0.75, 0.375, 0.75, 0.2699, 0.75, 0.375, 0.0, 0.375, 0.0, 0.375, 0.0, 0.375, 0.0, 0.2699, 0.75, 0.375, 0.75, 0.375, 0.75, 0.2324, 0.75, 0.625, 0.25, 0.625, 0.25, 0.625, 0.25, 0.625, 0.25, 0.2419, 0.75, 0.375, 0.75, 0.375, 0.75, 0.2699, 0.75, 0.625, 0.25, 0.625, 0.25, 0.625, 0.25, 0.625, 0.25, 0.375, 0.0, 0.375, 0.0, 0.375, 0.0, 0.375, 0.0, 0.625, 0.25, 0.625, 0.25, 0.625, 0.25, 0.625, 0.25, 0.625, 0.25, 0.625, 0.25, 0.625, 0.25, 0.625, 0.25, 0.375, 0.0, 0.375, 0.0, 0.375, 0.0, 0.375, 0.0, 0.375, 0.0, 0.375, 0.0, 0.375, 0.0, 0.375, 0.0, 0.625, 0.25, 0.625, 0.25, 0.625, 0.25, 0.625, 0.25, 0.625, 0.25, 0.625, 0.25, 0.625, 0.25, 0.625, 0.25, 0.5199, 0.75, 0.375, 0.75, 0.375, 0.75, 0.5199, 0.75, 0.625, 0.25, 0.625, 0.25, 0.625, 0.25, 0.625, 0.25, 0.375, 0.0, 0.375, 0.0, 0.375, 0.0, 0.375, 0.0, 0.375, 0.0, 0.375, 0.0, 0.375, 0.0, 0.375, 0.0, 0.375, 0.0, 0.375, 0.0, 0.375, 0.0, 0.375, 0.0, 0.375, 0.0, 0.375, 0.0, 0.375, 0.0, 0.375, 0.0, 0.625, 0.25, 0.625, 0.25, 0.625, 0.25, 0.625, 0.25, 0.5194, 0.75, 0.375, 0.75, 0.375, 0.75, 0.5199, 0.75, 0.625, 0.25, 0.625, 0.25, 0.625, 0.25, 0.625, 0.25, 0.375, 0.0, 0.375, 0.0, 0.375, 0.0, 0.375, 0.0, 0.375, 0.0, 0.375, 0.0, 0.375, 0.0, 0.375, 0.0, 0.375, 0.0, 0.375, 0.0, 0.375, 0.0, 0.375, 0.0, 0.2711, 0.75, 0.375, 0.75, 0.375, 0.75, 0.2419, 0.75, 0.625, 0.25, 0.625, 0.25, 0.625, 0.25, 0.625, 0.25, 0.625, 0.25, 0.625, 0.25, 0.625, 0.25, 0.625, 0.25, 0.625, 0.25, 0.625, 0.25, 0.625, 0.25, 0.625, 0.25, 0.625, 0.25, 0.625, 0.25, 0.625, 0.25, 0.625, 0.25, 0.625, 0.25, 0.625, 0.25, 0.625, 0.25, 0.625, 0.25, 0.625, 0.25, 0.625, 0.25, 0.625, 0.25, 0.625, 0.25, 0.375, 0.0, 0.375, 0.0, 0.375, 0.0, 0.375, 0.0, 0.375, 0.0, 0.375, 0.0, 0.375, 0.0, 0.375, 0.0, 0.625, 0.25, 0.625, 0.25, 0.625, 0.25, 0.625, 0.25, 0.2699, 0.75, 0.125, 0.75, 0.125, 0.75, 0.2731, 0.75, 0.625, 0.25, 0.625, 0.25, 0.625, 0.25, 0.625, 0.25, 0.2699, 0.75, 0.375, 0.75, 0.3727, 0.75, 0.2686, 0.75, 0.375, 0.0, 0.375, 0.0, 0.375, 0.0, 0.375, 0.0, 0.625, 0.25, 0.625, 0.25, 0.625, 0.25, 0.625, 0.25, 0.625, 0.25, 0.625, 0.25, 0.625, 0.25, 0.625, 0.25, 0.625, 0.25, 0.625, 0.25, 0.625, 0.25, 0.625, 0.25, 0.375, 0.0, 0.375, 0.0, 0.375, 0.0, 0.375, 0.0, 0.375, 0.0, 0.375, 0.0, 0.375, 0.0, 0.375, 0.0, 0.375, 0.0, 0.375, 0.0, 0.375, 0.0, 0.375, 0.0, 0.375, 0.0, 0.375, 0.0, 0.375, 0.0, 0.375, 0.0, 0.375, 0.0, 0.375, 0.0, 0.375, 0.0, 0.375, 0.0, 0.375, 0.0, 0.375, 0.0, 0.375, 0.0, 0.375, 0.0, 0.625, 0.25, 0.625, 0.25, 0.625, 0.25, 0.625, 0.25, 0.625, 0.25, 0.625, 0.25, 0.625, 0.25, 0.625, 0.25, 0.625, 0.25, 0.625, 0.25, 0.625, 0.25, 0.625, 0.25, 0.2731, 0.75, 0.125, 0.75, 0.1251, 0.75, 0.27, 0.75, 0.27, 0.75, 0.1251, 0.75, 0.125, 0.75, 0.2699, 0.75, 0.2699, 0.75, 0.125, 0.75, 0.1252, 0.75, 0.27, 0.75, 0.625, 0.25, 0.625, 0.25, 0.625, 0.25, 0.625, 0.25, 0.625, 0.25, 0.625, 0.25, 0.625, 0.25, 0.625, 0.25, 0.625, 0.25, 0.625, 0.25, 0.625, 0.25, 0.625, 0.25, 0.2686, 0.75, 0.3727, 0.75, 0.3733, 0.75, 0.269, 0.75, 0.269, 0.75, 0.3733, 0.75, 0.3738, 0.75, 0.2699, 0.75, 0.2699, 0.75, 0.3738, 0.75, 0.3745, 0.75, 0.2714, 0.75, 0.375, 0.0, 0.375, 0.0, 0.375, 0.0, 0.375, 0.0, 0.375, 0.0, 0.375, 0.0, 0.375, 0.0, 0.375, 0.0, 0.375, 0.0, 0.375, 0.0, 0.375, 0.0, 0.375, 0.0, 0.375, 0.0, 0.375, 0.0, 0.375, 0.0, 0.375, 0.0, 0.375, 0.0, 0.375, 0.0, 0.375, 0.0, 0.375, 0.0, 0.375, 0.0, 0.375, 0.0, 0.375, 0.0, 0.375, 0.0, 0.625, 0.25, 0.625, 0.25, 0.625, 0.25, 0.625, 0.25, 0.625, 0.25, 0.625, 0.25, 0.625, 0.25, 0.625, 0.25, 0.625, 0.25, 0.625, 0.25, 0.625, 0.25, 0.625, 0.25, 0.375, 0.0, 0.375, 0.0, 0.375, 0.0, 0.375, 0.0, 0.625, 0.25, 0.625, 0.25, 0.625, 0.25, 0.625, 0.25, 0.625, 0.25, 0.625, 0.25, 0.625, 0.25, 0.625, 0.25, 0.625, 0.25, 0.625, 0.25, 0.625, 0.25, 0.625, 0.25, 0.625, 0.25, 0.625, 0.25, 0.625, 0.25, 0.625, 0.25, 0.625, 0.25, 0.625, 0.25, 0.625, 0.25, 0.625, 0.25, 0.625, 0.25, 0.625, 0.25, 0.625, 0.25, 0.625, 0.25, 0.2699, 0.75, 0.375, 0.75, 0.3616, 0.75, 0.2622, 0.75, 0.375, 0.0, 0.375, 0.0, 0.375, 0.0, 0.375, 0.0, 0.375, 0.0, 0.375, 0.0, 0.375, 0.0, 0.375, 0.0, 0.375, 0.0, 0.375, 0.0, 0.375, 0.0, 0.375, 0.0, 0.625, 0.25, 0.625, 0.25, 0.625, 0.25, 0.625, 0.25, 0.5199, 0.75, 0.375, 0.75, 0.375, 0.75, 0.5279, 0.75, 0.625, 0.25, 0.625, 0.25, 0.625, 0.25, 0.625, 0.25, 0.375, 0.0, 0.375, 0.0, 0.375, 0.0, 0.375, 0.0, 0.375, 0.0, 0.375, 0.0, 0.375, 0.0, 0.375, 0.0, 0.2914, 0.75, 0.176, 0.75, 0.03563, 0.75, 0.2324, 0.75, 0.375, 0.0, 0.375, 0.0, 0.375, 0.0, 0.375, 0.0, 0.625, 0.25, 0.625, 0.25, 0.625, 0.25, 0.625, 0.25, 0.2699, 0.75, 0.125, 0.75, 0.176, 0.75, 0.2914, 0.75, 0.375, 0.75, 0.2699, 0.75, 0.2914, 0.75, 0.375, 0.75, 0.375, 0.75, 0.2914, 0.75, 0.2324, 0.75, 0.375, 0.75, 0.6249, 0.75, 0.5199, 0.75, 0.5279, 0.75, 0.6387, 0.75, 0.125, 0.75, 0.2699, 0.75, 0.2622, 0.75, 0.125, 0.75, 0.1265, 0.75, 0.2699, 0.75, 0.2714, 0.75, 0.1293, 0.75, 0.125, 0.75, 0.269, 0.75, 0.2699, 0.75, 0.1265, 0.75, 0.125, 0.75, 0.2686, 0.75, 0.269, 0.75, 0.125, 0.75, 0.375, 0.75, 0.2699, 0.75, 0.27, 0.75, 0.375, 0.75, 0.375, 0.75, 0.27, 0.75, 0.2699, 0.75, 0.375, 0.75, 0.375, 0.75, 0.2731, 0.75, 0.27, 0.75, 0.375, 0.75, 0.125, 0.75, 0.2699, 0.75, 0.2686, 0.75, 0.125, 0.75, 0.375, 0.75, 0.2699, 0.75, 0.2731, 0.75, 0.375, 0.75, 0.125, 0.75, 0.2711, 0.75, 0.2419, 0.75, 0.125, 0.75, 0.625, 0.75, 0.5194, 0.75, 0.5199, 0.75, 0.6249, 0.75, 0.6249, 0.75, 0.5199, 0.75, 0.5199, 0.75, 0.6249, 0.75, 0.125, 0.75, 0.2419, 0.75, 0.2699, 0.75, 0.125, 0.75, 0.2324, 0.75, 0.03563, 0.75, 0.03563, 0.75, 0.2324, 0.75, 0.125, 0.75, 0.2699, 0.75, 0.2699, 0.75, 0.125, 0.75, 0.375, 0.75, 0.2699, 0.75, 0.2699, 0.75, 0.375, 0.75, 0.125, 0.75, 0.2699, 0.75, 0.2699, 0.75, 0.125, 0.75, 0.375, 0.75, 0.2699, 0.75, 0.2699, 0.75, 0.375, 0.75, 0.125, 0.75, 0.2699, 0.75, 0.2699, 0.75, 0.125, 0.75, 0.375, 0.75, 0.2699, 0.75, 0.2699, 0.75, 0.375, 0.75, 0.375, 0.75, 0.27, 0.75, 0.2688, 0.75, 0.375, 0.75, 0.1293, 0.75, 0.2714, 0.75, 0.2711, 0.75, 0.125, 0.75, 0.125, 0.75, 0.2622, 0.75, 0.2688, 0.75, 0.125, 0.75, 0.125, 0.75, 0.2699, 0.75, 0.2699, 0.75, 0.125, 0.75, 0.375, 0.75, 0.2699, 0.75, 0.2759, 0.75, 0.375, 0.75, 0.375, 0.75, 0.2759, 0.75, 0.2699, 0.75, 0.375, 0.75, 0.125, 0.75, 0.2699, 0.75, 0.2699, 0.75, 0.125, 0.75, 0.375, 0.75, 0.2699, 0.75, 0.2699, 0.75, 0.375, 0.75, 0.125, 0.75, 0.2699, 0.75, 0.2699, 0.75, 0.125, 0.75, 0.125, 0.75, 0.2699, 0.75, 0.2699, 0.75, 0.125, 0.75, 0.125, 0.75, 0.2699, 0.75, 0.3728, 0.75, 0.3698, 0.75, 0.625, 0.75, 0.5199, 0.75, 0.5199, 0.75, 0.625, 0.75, 0.625, 0.75, 0.5199, 0.75, 0.6228, 0.75, 0.625, 0.75, 0.6387, 0.75, 0.5279, 0.75, 0.5199, 0.75, 0.625, 0.75, 0.125, 0.5, 0.2699, 0.5, 0.2699, 0.75, 0.125, 0.75, 0.2627, 0.75, 0.4728, 0.75, 0.4728, 0.75, 0.2627, 0.75, 0.625, 0.75, 0.5199, 0.75, 0.5199, 0.75, 0.625, 0.75, 0.625, 0.75, 0.5199, 0.75, 0.4728, 0.75, 0.625, 0.75, 0.625, 0.75, 0.5199, 0.75, 0.5199, 0.75, 0.625, 0.75, 0.2627, 0.75, 0.4728, 0.75, 0.4728, 0.75, 0.2627, 0.75, 0.2627, 0.75, 0.4728, 0.75, 0.4728, 0.75, 0.2627, 0.75, 0.625, 0.75, 0.5199, 0.75, 0.5199, 0.75, 0.625, 0.75, 0.375, 0.75, 0.5199, 0.75, 0.4728, 0.75, 0.2627, 0.75, 0.625, 0.75, 0.5199, 0.75, 0.5199, 0.75, 0.625, 0.75, 0.625, 0.75, 0.5199, 0.75, 0.5199, 0.75, 0.625, 0.75, 0.375, 0.75, 0.5199, 0.75, 0.5199, 0.75, 0.375, 0.75, 0.375, 0.75, 0.5199, 0.75, 0.5199, 0.75, 0.375, 0.75, 0.375, 0.75, 0.5199, 0.75, 0.5199, 0.75, 0.375, 0.75, 0.625, 0.75, 0.5199, 0.75, 0.5199, 0.75, 0.625, 0.75, 0.625, 0.75, 0.5199, 0.75, 0.5199, 0.75, 0.625, 0.75, 0.625, 0.75, 0.5199, 0.75, 0.5199, 0.75, 0.625, 0.75, 0.375, 0.75, 0.5205, 0.75, 0.5199, 0.75, 0.375, 0.75, 0.625, 0.75, 0.7699, 0.75, 0.7699, 0.75, 0.625, 0.75, 0.625, 0.75, 0.5205, 0.75, 0.5194, 0.75, 0.625, 0.75, 0.625, 0.75, 0.7699, 0.75, 0.7699, 0.75, 0.625, 0.75, 0.625, 0.75, 0.7699, 0.75, 0.7699, 0.75, 0.625, 0.75, 0.625, 0.75, 0.7699, 0.75, 0.7699, 0.75, 0.625, 0.75, 0.625, 0.75, 0.5199, 0.75, 0.5199, 0.75, 0.625, 0.75, 0.875, 0.5, 0.7699, 0.5, 0.7699, 0.5, 0.875, 0.5, 0.375, 0.5, 0.4834, 0.5035, 0.5199, 0.75, 0.375, 0.75, 0.375, 1.0, 0.5199, 1.0, 0.5199, 1.0, 0.375, 1.0, 0.375, 1.0, 0.5199, 1.0, 0.6818, 1.0, 0.375, 1.0, 0.875, 0.5, 0.7699, 0.5, 0.7699, 0.5, 0.875, 0.5, 0.875, 0.5, 0.7699, 0.5, 0.7699, 0.5, 0.875, 0.5, 0.625, 0.5, 0.7699, 0.5, 0.7699, 0.75, 0.625, 0.75, 0.375, 0.75, 0.5199, 0.75, 0.5199, 1.0, 0.375, 1.0, 0.375, 1.0, 0.5199, 1.0, 0.5199, 1.0, 0.375, 1.0, 0.125, 0.75, 0.2699, 0.75, 0.2324, 0.75, 0.03563, 0.75, 0.2699, 0.75, 0.2324, 0.75, 0.2324, 0.75, 0.2699, 0.75, 0.125, 0.75, 0.2699, 0.75, 0.2699, 0.75, 0.125, 0.75, 0.625, 0.25, 0.625, 0.25, 0.625, 0.25, 0.625, 0.25])
me_cube.materials.append(mat_material)
me_cube.use_mirror_vertex_groups = False
me_cube.update()

# ---- objects
ob_cube = bpy.data.objects.new('Cube', me_cube)
ob_light = bpy.data.objects.new('Light', light_light)
ob_camera = bpy.data.objects.new('Camera', cam_camera)

# ---- transforms, parenting, visibility, modifiers, constraints
ob_cube.location = (0.01163, -0.006022, 0.01105)
ob_cube.scale = (0.2734, 0.2734, 0.2734)
ob_cube.lock_rotations_4d = False
ob_cube.empty_display_type = 'ARROWS'
ob_cube.lineart.crease_threshold = 0.0
_m = ob_cube.modifiers.new('Mirror', 'MIRROR')
_m.use_clip = True
ob_light.location = (4.075, 0.9964, 5.897)
ob_light.rotation_euler = (0.6503, 0.05522, 1.866)
ob_light.scale = (0.9969, 0.9969, 0.9969)
ob_light.lock_rotations_4d = False
ob_light.empty_display_type = 'ARROWS'
ob_light.color = (0.0, 0.0, 0.0, 0.0)
ob_light.lineart.crease_threshold = 0.0
ob_camera.location = (7.348, -6.911, 4.954)
ob_camera.rotation_euler = (1.109, 0.0, 0.8149)
ob_camera.scale = (0.9969, 0.9969, 0.9969)
ob_camera.lock_rotations_4d = False
ob_camera.empty_display_type = 'ARROWS'
ob_camera.color = (0.0, 0.0, 0.0, 0.0)
ob_camera.display_type = 'WIRE'
ob_camera.lineart.crease_threshold = 0.0

# ---- collection membership
col_collection.objects.link(ob_cube)
col_collection.objects.link(ob_light)
col_collection.objects.link(ob_camera)

# ---- scene / render settings (as saved in the file)
scene.camera = ob_camera
scene.frame_start = 1; scene.frame_end = 250; scene.frame_set(1)
scene.render.engine = 'BLENDER_EEVEE_NEXT'
scene.cycles.sampling_pattern = 'TABULATED_SOBOL'
scene.cycles.use_light_tree = False
scene.view_settings.view_transform = 'Filmic'
bpy.context.view_layer.update()

